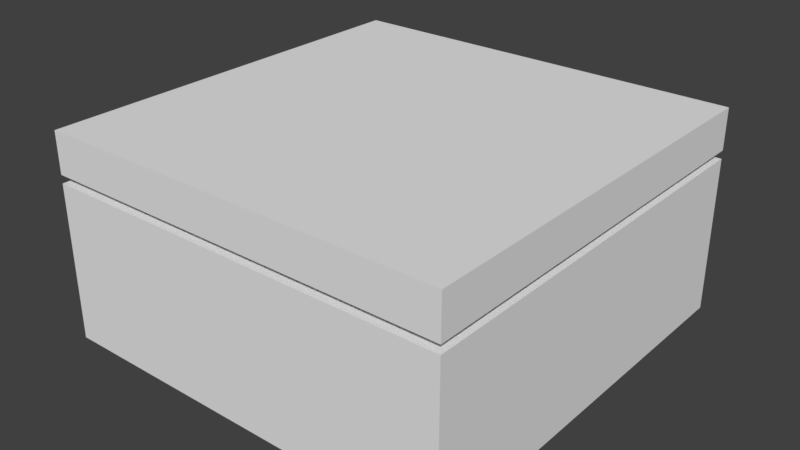 # Source: Objects.blend  (saved by Blender 2.79.0; exported with 4.5.12 LTS)
import bpy
from mathutils import Matrix  # noqa: F401  (used for matrix-valued properties, if any)

bpy.ops.wm.read_factory_settings(use_empty=True)
scene = bpy.context.scene
scene.name = 'Scene'

# ---- collections
col_collection_1 = bpy.data.collections.new('Collection 1'); scene.collection.children.link(col_collection_1)

# ---- world
world_world = bpy.data.worlds.new('World'); scene.world = world_world
world_world.color = (0.05088, 0.05088, 0.05088)
world_world.use_sun_shadow = False
world_world.sun_shadow_jitter_overblur = 0.0
world_world.cycles.sampling_method = 'MANUAL'

# ---- meshes
me_cube_001 = bpy.data.meshes.new('Cube.001')
me_cube_001.from_pydata([(-0.5, -0.5, 1.0), (-0.5, 1.5, 1.0), (1.5, -0.5, 1.0), (1.5, 1.5, 1.0), (-0.5, -0.5, 0.0), (-0.5, 1.5, 0.0), (1.5, 1.5, 0.0), (1.5, -0.5, 0.0), (-0.5, -0.5, 0.8), (-0.5, 1.5, 0.8), (1.5, 1.5, 0.8), (1.5, -0.5, 0.8), (-0.5, 1.5, 0.76), (1.5, 1.5, 0.76), (1.5, -0.5, 0.76), (-0.5, -0.5, 0.76), (-0.4, -0.4, 0.76), (-0.4, -0.4, 0.8), (1.4, -0.4, 0.8), (1.4, 1.4, 0.8), (-0.4, 1.4, 0.8), (-0.4, 1.4, 0.76), (1.4, 1.4, 0.76), (1.4, -0.4, 0.76)], [], [(8, 0, 1, 9), (9, 1, 3, 10), (10, 3, 2, 11), (11, 2, 0, 8), (3, 1, 0, 2), (14, 13, 22, 23), (10, 11, 18, 19), (8, 9, 20, 17), (13, 12, 21, 22), (4, 15, 12, 5), (5, 12, 13, 6), (6, 13, 14, 7), (7, 14, 15, 4), (23, 18, 17, 16), (22, 19, 18, 23), (21, 20, 19, 22), (16, 17, 20, 21), (12, 15, 16, 21), (9, 10, 19, 20), (15, 14, 23, 16), (11, 8, 17, 18)])
me_cube_001.use_remesh_preserve_volume = False
me_cube_001.use_remesh_preserve_attributes = False
me_cube_001.use_mirror_vertex_groups = False
me_cube_001.update()
me_cube = bpy.data.meshes.new('Cube')
me_cube.from_pydata([(-0.5, -0.5, 0.0), (-0.5, -0.5, 2.0), (-0.5, 0.5, 0.0), (-0.5, 0.5, 2.0), (0.5, -0.5, 0.0), (0.5, -0.5, 2.0), (0.5, 0.5, 0.0), (0.5, 0.5, 2.0)], [], [(0, 1, 3, 2), (2, 3, 7, 6), (6, 7, 5, 4), (4, 5, 1, 0), (2, 6, 4, 0), (7, 3, 1, 5)])
me_cube.use_remesh_preserve_volume = False
me_cube.use_remesh_preserve_attributes = False
me_cube.use_mirror_vertex_groups = False
me_cube.update()

# ---- objects
ob_comptoir = bpy.data.objects.new('Comptoir', me_cube_001)
ob_player_ref = bpy.data.objects.new('Player Ref', me_cube)

# ---- transforms, parenting, visibility, modifiers, constraints
ob_comptoir.location = (0.5, 0.5, 0.0)
ob_comptoir.lineart.crease_threshold = 0.0
ob_player_ref.location = (0.5, 0.5, 0.0)
ob_player_ref.hide_viewport = True
ob_player_ref.hide_select = True
ob_player_ref.hide_render = True
ob_player_ref.lineart.crease_threshold = 0.0

# ---- collection membership
col_collection_1.objects.link(ob_comptoir)
col_collection_1.objects.link(ob_player_ref)

# ---- scene / render settings (as saved in the file)
scene.frame_start = 1; scene.frame_end = 250; scene.frame_set(1)
scene.render.engine = 'BLENDER_EEVEE_NEXT'
scene.render.resolution_percentage = 50
scene.render.dither_intensity = 0.0
scene.cycles.use_denoising = False
scene.cycles.samples = 128
scene.cycles.sampling_pattern = 'TABULATED_SOBOL'
scene.cycles.use_adaptive_sampling = False
scene.cycles.use_light_tree = False
scene.cycles.blur_glossy = 0.0
scene.cycles.sample_clamp_indirect = 0.0
scene.view_settings.view_transform = 'Standard'
bpy.context.view_layer.update()

# ---- added for rendering (the .blend has no active camera and no usable light): camera, sun
cam_auto = bpy.data.cameras.new('AutoCamera')
cam_auto.lens = 50.0
cam_auto.sensor_width = 36.0
cam_auto.clip_end = 1000.0
ob_auto_camera = bpy.data.objects.new('AutoCamera', cam_auto)
scene.collection.objects.link(ob_auto_camera)
ob_auto_camera.location = (3.77567, -2.33081, 2.72054)
ob_auto_camera.rotation_euler = (1.09748, -7.21219e-08, 0.694738)
scene.camera = ob_auto_camera
light_auto_sun = bpy.data.lights.new('AutoSun', 'SUN')
light_auto_sun.energy = 3.0
light_auto_sun.angle = 0.0523599
ob_auto_sun = bpy.data.objects.new('AutoSun', light_auto_sun)
scene.collection.objects.link(ob_auto_sun)
ob_auto_sun.rotation_euler = (0.872665, 0.174533, 0.523599)
bpy.context.view_layer.update()
